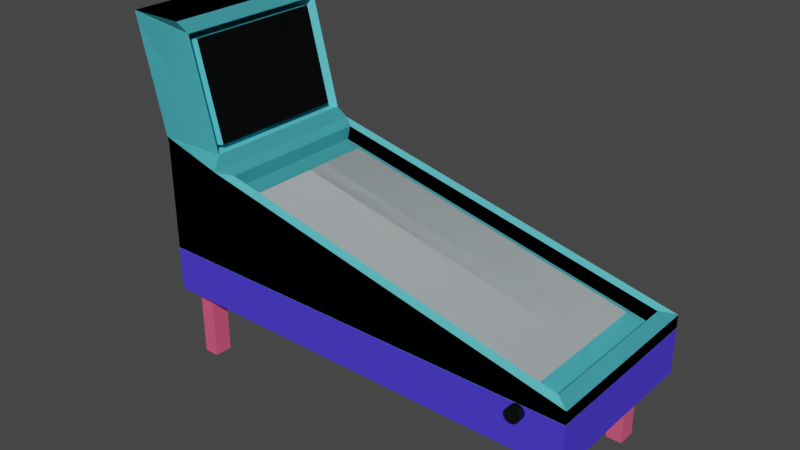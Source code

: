 # Source: gamingmachinee.blend  (saved by Blender 2.81.16; exported with 4.5.12 LTS)
import bpy
from mathutils import Matrix  # noqa: F401  (used for matrix-valued properties, if any)

bpy.ops.wm.read_factory_settings(use_empty=True)
scene = bpy.context.scene
scene.name = 'Scene'

# ---- collections
col_collection = bpy.data.collections.new('Collection'); scene.collection.children.link(col_collection)

# ---- materials (node trees are filled in below, after node groups)
mat_material = bpy.data.materials.new('Material')
mat_material.alpha_threshold = 0.0
mat_material.use_transparent_shadow = False
mat_material.line_color = (0.0, 0.0, 0.0, 1.0)
mat_material_001 = bpy.data.materials.new('Material.001')
mat_material_001.use_transparent_shadow = False
mat_material_002 = bpy.data.materials.new('Material.002')
mat_material_002.use_transparent_shadow = False
mat_material_003 = bpy.data.materials.new('Material.003')
mat_material_003.use_transparent_shadow = False
mat_material_004 = bpy.data.materials.new('Material.004')
mat_material_004.use_transparent_shadow = False

# ---- material node trees
mat_material.use_nodes = True; mat_material.node_tree.nodes.clear()
_N = mat_material.node_tree.nodes; _L = mat_material.node_tree.links
n0 = _N.new('ShaderNodeOutputMaterial'); n0.name = 'Material Output'; n0.location = (300, 300)
n1 = _N.new('ShaderNodeBsdfPrincipled'); n1.name = 'Principled BSDF'; n1.location = (10, 300)
n1.distribution = 'GGX'
n1.subsurface_method = 'BURLEY'
n1.inputs[0].default_value = (0.1222, 0.7108, 0.8, 1.0)
n1.inputs[2].default_value = 0.4
n1.inputs[3].default_value = 1.45
n1.inputs[27].default_value = (0.0, 0.0, 0.0, 1.0)
n1.inputs[28].default_value = 1.0
_L.new(n1.outputs[0], n0.inputs[0])
n0.is_active_output = True
mat_material_001.use_nodes = True; mat_material_001.node_tree.nodes.clear()
_N = mat_material_001.node_tree.nodes; _L = mat_material_001.node_tree.links
n0 = _N.new('ShaderNodeOutputMaterial'); n0.name = 'Material Output'; n0.location = (300, 300)
n1 = _N.new('ShaderNodeBsdfPrincipled'); n1.name = 'Principled BSDF'; n1.location = (10, 300)
n1.distribution = 'GGX'
n1.subsurface_method = 'BURLEY'
n1.inputs[3].default_value = 1.45
n1.inputs[27].default_value = (0.0, 0.0, 0.0, 1.0)
n1.inputs[28].default_value = 1.0
_L.new(n1.outputs[0], n0.inputs[0])
n0.is_active_output = True
mat_material_002.use_nodes = True; mat_material_002.node_tree.nodes.clear()
_N = mat_material_002.node_tree.nodes; _L = mat_material_002.node_tree.links
n0 = _N.new('ShaderNodeOutputMaterial'); n0.name = 'Material Output'; n0.location = (300, 300)
n1 = _N.new('ShaderNodeBsdfPrincipled'); n1.name = 'Principled BSDF'; n1.location = (10, 300)
n1.distribution = 'GGX'
n1.subsurface_method = 'BURLEY'
n1.inputs[0].default_value = (0.0, 0.0, 0.0, 1.0)
n1.inputs[3].default_value = 1.45
n1.inputs[27].default_value = (0.0, 0.0, 0.0, 1.0)
n1.inputs[28].default_value = 1.0
_L.new(n1.outputs[0], n0.inputs[0])
n0.is_active_output = True
mat_material_003.use_nodes = True; mat_material_003.node_tree.nodes.clear()
_N = mat_material_003.node_tree.nodes; _L = mat_material_003.node_tree.links
n0 = _N.new('ShaderNodeOutputMaterial'); n0.name = 'Material Output'; n0.location = (300, 300)
n1 = _N.new('ShaderNodeBsdfPrincipled'); n1.name = 'Principled BSDF'; n1.location = (10, 300)
n1.distribution = 'GGX'
n1.subsurface_method = 'BURLEY'
n1.inputs[0].default_value = (0.8, 0.1036, 0.2097, 1.0)
n1.inputs[3].default_value = 1.45
n1.inputs[27].default_value = (0.0, 0.0, 0.0, 1.0)
n1.inputs[28].default_value = 1.0
_L.new(n1.outputs[0], n0.inputs[0])
n0.is_active_output = True
mat_material_004.use_nodes = True; mat_material_004.node_tree.nodes.clear()
_N = mat_material_004.node_tree.nodes; _L = mat_material_004.node_tree.links
n0 = _N.new('ShaderNodeOutputMaterial'); n0.name = 'Material Output'; n0.location = (300, 300)
n1 = _N.new('ShaderNodeBsdfPrincipled'); n1.name = 'Principled BSDF'; n1.location = (10, 300)
n1.distribution = 'GGX'
n1.subsurface_method = 'BURLEY'
n1.inputs[0].default_value = (0.07067, 0.04333, 0.8, 1.0)
n1.inputs[3].default_value = 1.45
n1.inputs[27].default_value = (0.0, 0.0, 0.0, 1.0)
n1.inputs[28].default_value = 1.0
_L.new(n1.outputs[0], n0.inputs[0])
n0.is_active_output = True

# ---- world
world_world = bpy.data.worlds.new('World'); scene.world = world_world
world_world.use_nodes = True; world_world.node_tree.nodes.clear()
_N = world_world.node_tree.nodes; _L = world_world.node_tree.links
n0 = _N.new('ShaderNodeOutputWorld'); n0.name = 'World Output'; n0.location = (300, 300)
n1 = _N.new('ShaderNodeBackground'); n1.name = 'Background'; n1.location = (10, 300)
n1.inputs[0].default_value = (0.05088, 0.05088, 0.05088, 1.0)
_L.new(n1.outputs[0], n0.inputs[0])
n0.is_active_output = True
world_world.color = (0.05088, 0.05088, 0.05088)
world_world.use_sun_shadow = False
world_world.sun_shadow_jitter_overblur = 0.0

# ---- meshes
me_cube_001 = bpy.data.meshes.new('Cube.001')
me_cube_001.from_pydata([(-1.0, -1.0, -1.0), (-1.0, -1.0, 1.0), (-1.0, 1.0, -1.0), (-1.0, 1.0, 1.0), (1.0, -1.0, -1.0), (1.0, -1.0, 1.0), (1.0, 1.0, -1.0), (1.0, 1.0, 1.0), (51.32, 1.193, 1.756), (53.12, 2.337, 1.418), (-2.884, 2.337, 3.696), (-2.884, 2.337, 1.418), (4.944, 2.337, 1.418), (6.742, 1.193, 3.377), (-6.639, 2.337, 6.189), (0.5939, 2.337, 6.189), (51.32, -15.91, 1.756), (53.12, -17.05, 1.419), (-2.884, -17.05, 3.696), (-2.884, -17.05, 1.419), (4.944, -17.05, 1.419), (6.742, -15.91, 3.377), (-6.639, -17.05, 6.189), (0.5939, -17.05, 6.189), (-3.076, 2.337, 3.824), (4.516, 1.325, 3.712), (-3.076, -17.05, 3.824), (4.516, -16.04, 3.712), (-6.469, 2.337, 6.076), (-6.469, -17.05, 6.076), (0.9959, 1.325, 5.935), (0.9959, -16.04, 5.935), (-3.164, 0.2969, 5.621), (-0.06059, 0.2969, 3.661), (-3.164, -15.01, 5.621), (-0.06059, -15.01, 3.661), (0.9645, 0.2969, 5.793), (4.068, 0.2969, 3.834), (0.9645, -15.01, 5.793), (4.068, -15.01, 3.834), (4.944, 2.337, 3.442), (53.12, 2.337, 1.691), (4.944, -17.05, 3.442), (53.12, -17.05, 1.691), (6.316, 1.193, 3.068), (50.9, 1.193, 1.448), (6.316, -15.91, 3.068), (50.9, -15.91, 1.448), (9.171, 0.1442, 3.057), (48.29, 0.1442, 1.635), (9.171, -14.86, 3.057), (48.29, -14.86, 1.635), (51.32, -15.91, 1.756), (53.12, -17.05, 1.421), (-2.884, -17.05, 3.696), (-2.884, -17.05, 1.421), (4.944, -17.05, 1.421), (6.742, -15.91, 3.377), (-6.639, -17.05, 6.189), (0.5939, -17.05, 6.189), (51.32, 1.193, 1.756), (53.12, 2.337, 1.421), (-2.884, 2.337, 3.696), (-2.884, 2.337, 1.421), (-2.884, -7.358, 1.421), (51.32, -7.358, 1.756), (-2.884, -7.358, 3.696), (53.12, -7.358, 1.421), (4.944, 2.337, 1.421), (6.742, 1.193, 3.377), (4.862, -7.358, 1.421), (4.944, -7.358, 3.442), (-6.639, -7.358, 6.189), (-6.639, 2.337, 6.189), (0.5939, 2.337, 6.189), (0.5939, -7.358, 6.189), (-3.076, -17.05, 3.824), (4.516, -16.04, 3.712), (4.516, -7.358, 3.712), (-3.076, -7.358, 3.824), (-3.076, 2.337, 3.824), (4.516, 1.325, 3.712), (-6.469, -17.05, 6.076), (-6.469, -7.358, 6.076), (-6.469, 2.337, 6.076), (0.9959, -16.04, 5.935), (0.9959, -7.358, 5.935), (0.9959, 1.325, 5.935), (-3.164, -15.01, 5.621), (-3.164, -7.358, 5.621), (-0.06059, -7.358, 3.661), (-3.164, 0.2969, 5.621), (-0.06059, 0.2969, 3.661), (0.9645, -15.01, 5.793), (4.068, -15.01, 3.834), (0.9645, -7.358, 5.793), (4.068, -7.358, 3.834), (0.9645, 0.2969, 5.793), (4.068, 0.2969, 3.834), (4.944, -17.05, 3.442), (53.12, -17.05, 1.691), (53.12, -7.358, 1.691), (6.742, -7.358, 3.377), (4.944, 2.337, 3.442), (53.12, 2.337, 1.691), (6.316, -7.358, 3.068), (50.9, -7.358, 1.448), (6.316, -15.91, 3.068), (50.9, -15.91, 1.448), (6.316, 1.193, 3.068), (50.9, 1.193, 1.448), (9.171, -7.358, 3.057), (48.29, -7.358, 1.635), (9.171, -14.86, 3.057), (48.29, -14.86, 1.635), (9.171, 0.1442, 3.057), (48.29, 0.1442, 1.635), (48.01, -1.0, -1.0), (48.01, -1.0, 1.0), (48.01, 1.0, -1.0), (48.01, 1.0, 1.0), (50.01, -1.0, -1.0), (50.01, -1.0, 1.0), (50.01, 1.0, -1.0), (50.01, 1.0, 1.0), (-1.0, -16.02, -1.0), (-1.0, -16.02, 1.0), (-1.0, -14.02, -1.0), (-1.0, -14.02, 1.0), (1.0, -16.02, -1.0), (1.0, -16.02, 1.0), (1.0, -14.02, -1.0), (1.0, -14.02, 1.0), (48.01, -16.02, -1.0), (48.01, -16.02, 1.0), (48.01, -14.02, -1.0), (48.01, -14.02, 1.0), (50.01, -16.02, -1.0), (50.01, -16.02, 1.0), (50.01, -14.02, -1.0), (50.01, -14.02, 1.0), (47.62, -16.33, 1.422), (47.62, -17.89, 1.422), (47.44, -16.33, 1.419), (47.44, -17.89, 1.419), (47.27, -16.33, 1.411), (47.27, -17.89, 1.411), (47.12, -16.33, 1.397), (47.12, -17.89, 1.397), (46.98, -16.33, 1.379), (46.98, -17.89, 1.379), (46.87, -16.33, 1.357), (46.87, -17.89, 1.357), (46.78, -16.33, 1.331), (46.78, -17.89, 1.331), (46.73, -16.33, 1.304), (46.73, -17.89, 1.304), (46.71, -16.33, 1.275), (46.71, -17.89, 1.275), (46.73, -16.33, 1.246), (46.73, -17.89, 1.246), (46.78, -16.33, 1.218), (46.78, -17.89, 1.218), (46.87, -16.33, 1.193), (46.87, -17.89, 1.193), (46.98, -16.33, 1.171), (46.98, -17.89, 1.171), (47.12, -16.33, 1.152), (47.12, -17.89, 1.152), (47.27, -16.33, 1.139), (47.27, -17.89, 1.139), (47.44, -16.33, 1.13), (47.44, -17.89, 1.13), (47.62, -16.33, 1.127), (47.62, -17.89, 1.127), (47.8, -16.33, 1.13), (47.8, -17.89, 1.13), (47.97, -16.33, 1.139), (47.97, -17.89, 1.139), (48.12, -16.33, 1.152), (48.12, -17.89, 1.152), (48.26, -16.33, 1.171), (48.26, -17.89, 1.171), (48.38, -16.33, 1.193), (48.38, -17.89, 1.193), (48.46, -16.33, 1.218), (48.46, -17.89, 1.218), (48.51, -16.33, 1.246), (48.51, -17.89, 1.246), (48.53, -16.33, 1.275), (48.53, -17.89, 1.275), (48.51, -16.33, 1.304), (48.51, -17.89, 1.304), (48.46, -16.33, 1.331), (48.46, -17.89, 1.331), (48.38, -16.33, 1.357), (48.38, -17.89, 1.357), (48.26, -16.33, 1.379), (48.26, -17.89, 1.379), (48.12, -16.33, 1.397), (48.12, -17.89, 1.397), (47.97, -16.33, 1.411), (47.97, -17.89, 1.411), (47.8, -16.33, 1.419), (47.8, -17.89, 1.419), (47.62, 3.227, 1.422), (47.62, 1.662, 1.422), (47.44, 3.227, 1.419), (47.44, 1.662, 1.419), (47.27, 3.227, 1.411), (47.27, 1.662, 1.411), (47.12, 3.227, 1.397), (47.12, 1.662, 1.397), (46.98, 3.227, 1.379), (46.98, 1.662, 1.379), (46.87, 3.227, 1.357), (46.87, 1.662, 1.357), (46.78, 3.227, 1.331), (46.78, 1.662, 1.331), (46.73, 3.227, 1.304), (46.73, 1.662, 1.304), (46.71, 3.227, 1.275), (46.71, 1.662, 1.275), (46.73, 3.227, 1.246), (46.73, 1.662, 1.246), (46.78, 3.227, 1.218), (46.78, 1.662, 1.218), (46.87, 3.227, 1.193), (46.87, 1.662, 1.193), (46.98, 3.227, 1.171), (46.98, 1.662, 1.171), (47.12, 3.227, 1.152), (47.12, 1.662, 1.152), (47.27, 3.227, 1.139), (47.27, 1.662, 1.139), (47.44, 3.227, 1.13), (47.44, 1.662, 1.13), (47.62, 3.227, 1.127), (47.62, 1.662, 1.127), (47.8, 3.227, 1.13), (47.8, 1.662, 1.13), (47.97, 3.227, 1.139), (47.97, 1.662, 1.139), (48.12, 3.227, 1.152), (48.12, 1.662, 1.152), (48.26, 3.227, 1.171), (48.26, 1.662, 1.171), (48.38, 3.227, 1.193), (48.38, 1.662, 1.193), (48.46, 3.227, 1.218), (48.46, 1.662, 1.218), (48.51, 3.227, 1.246), (48.51, 1.662, 1.246), (48.53, 3.227, 1.275), (48.53, 1.662, 1.275), (48.51, 3.227, 1.304), (48.51, 1.662, 1.304), (48.46, 3.227, 1.331), (48.46, 1.662, 1.331), (48.38, 3.227, 1.357), (48.38, 1.662, 1.357), (48.26, 3.227, 1.379), (48.26, 1.662, 1.379), (48.12, 3.227, 1.397), (48.12, 1.662, 1.397), (47.97, 3.227, 1.411), (47.97, 1.662, 1.411), (47.8, 3.227, 1.419), (47.8, 1.662, 1.419), (4.944, 2.336, 0.478), (-2.884, 2.336, 0.478), (53.12, -7.359, 0.4814), (53.12, 2.336, 0.478), (-2.884, -7.359, 0.4814), (4.862, -7.359, 0.4814), (4.944, -17.05, 0.4788), (-2.884, -17.05, 0.4788), (53.12, -17.05, 0.4788)], [], [(0, 1, 3, 2), (2, 3, 7, 6), (6, 7, 5, 4), (4, 5, 1, 0), (2, 6, 4, 0), (7, 3, 1, 5), (64, 66, 10, 11), (12, 40, 41, 9), (9, 41, 101, 67), (12, 9, 272, 269), (30, 28, 14, 15), (13, 102, 105, 44), (17, 20, 275, 277), (11, 10, 40, 12), (15, 14, 72, 75), (86, 30, 15, 75), (28, 83, 72, 14), (64, 19, 18, 66), (20, 17, 43, 42), (17, 67, 101, 43), (9, 67, 271, 272), (31, 23, 22, 29), (16, 65, 106, 47), (67, 17, 277, 271), (19, 20, 42, 18), (23, 75, 72, 22), (86, 75, 23, 31), (29, 22, 72, 83), (18, 26, 79, 66), (71, 78, 27, 42), (42, 27, 26, 18), (10, 66, 79, 24), (71, 40, 25, 78), (40, 10, 24, 25), (26, 29, 83, 79), (30, 86, 89, 32), (27, 31, 29, 26), (24, 79, 83, 28), (86, 31, 34, 89), (25, 24, 28, 30), (90, 33, 37, 96), (32, 89, 95, 36), (27, 78, 90, 35), (31, 27, 35, 34), (25, 30, 32, 33), (78, 25, 33, 90), (96, 95, 38, 39), (96, 37, 36, 95), (34, 35, 39, 38), (33, 32, 36, 37), (89, 34, 38, 95), (35, 90, 96, 39), (13, 8, 41, 40), (8, 65, 101, 41), (102, 13, 40, 71), (16, 21, 42, 43), (65, 16, 43, 101), (21, 102, 71, 42), (45, 44, 48, 49), (44, 105, 111, 48), (8, 13, 44, 45), (102, 21, 46, 105), (21, 16, 47, 46), (65, 8, 45, 106), (49, 48, 111, 112), (51, 112, 111, 50), (105, 46, 50, 111), (46, 47, 51, 50), (106, 45, 49, 112), (47, 106, 112, 51), (64, 55, 54, 66), (56, 53, 100, 99), (53, 67, 101, 100), (56, 70, 67, 53), (85, 59, 58, 82), (57, 107, 105, 102), (55, 64, 70, 56), (55, 56, 99, 54), (59, 75, 72, 58), (86, 75, 59, 85), (82, 58, 72, 83), (64, 66, 62, 63), (68, 103, 104, 61), (61, 104, 101, 67), (68, 61, 67, 70), (87, 84, 73, 74), (60, 110, 106, 65), (63, 68, 70, 64), (63, 62, 103, 68), (74, 73, 72, 75), (86, 87, 74, 75), (84, 83, 72, 73), (62, 66, 79, 80), (71, 103, 81, 78), (103, 62, 80, 81), (54, 76, 79, 66), (71, 78, 77, 99), (99, 77, 76, 54), (80, 79, 83, 84), (81, 80, 84, 87), (76, 82, 83, 79), (77, 85, 82, 76), (88, 93, 95, 89), (96, 98, 97, 95), (96, 95, 93, 94), (91, 97, 98, 92), (89, 95, 97, 91), (92, 98, 96, 90), (57, 99, 100, 52), (52, 100, 101, 65), (102, 71, 99, 57), (60, 104, 103, 69), (65, 101, 104, 60), (69, 103, 71, 102), (108, 114, 113, 107), (107, 113, 111, 105), (52, 108, 107, 57), (102, 105, 109, 69), (69, 109, 110, 60), (65, 106, 108, 52), (114, 112, 111, 113), (116, 115, 111, 112), (105, 111, 115, 109), (109, 115, 116, 110), (106, 112, 114, 108), (110, 116, 112, 106), (119, 120, 124, 123), (123, 124, 122, 121), (121, 122, 118, 117), (119, 123, 121, 117), (125, 126, 128, 127), (127, 128, 132, 131), (131, 132, 130, 129), (129, 130, 126, 125), (127, 131, 129, 125), (135, 136, 140, 139), (139, 140, 138, 137), (137, 138, 134, 133), (135, 139, 137, 133), (141, 142, 144, 143), (143, 144, 146, 145), (145, 146, 148, 147), (147, 148, 150, 149), (149, 150, 152, 151), (151, 152, 154, 153), (153, 154, 156, 155), (155, 156, 158, 157), (157, 158, 160, 159), (159, 160, 162, 161), (161, 162, 164, 163), (163, 164, 166, 165), (165, 166, 168, 167), (167, 168, 170, 169), (169, 170, 172, 171), (171, 172, 174, 173), (173, 174, 176, 175), (175, 176, 178, 177), (177, 178, 180, 179), (179, 180, 182, 181), (181, 182, 184, 183), (183, 184, 186, 185), (185, 186, 188, 187), (187, 188, 190, 189), (189, 190, 192, 191), (191, 192, 194, 193), (193, 194, 196, 195), (195, 196, 198, 197), (197, 198, 200, 199), (199, 200, 202, 201), (144, 142, 204, 202, 200, 198, 196, 194, 192, 190, 188, 186, 184, 182, 180, 178, 176, 174, 172, 170, 168, 166, 164, 162, 160, 158, 156, 154, 152, 150, 148, 146), (201, 202, 204, 203), (203, 204, 142, 141), (141, 143, 145, 147, 149, 151, 153, 155, 157, 159, 161, 163, 165, 167, 169, 171, 173, 175, 177, 179, 181, 183, 185, 187, 189, 191, 193, 195, 197, 199, 201, 203), (205, 206, 208, 207), (207, 208, 210, 209), (209, 210, 212, 211), (211, 212, 214, 213), (213, 214, 216, 215), (215, 216, 218, 217), (217, 218, 220, 219), (219, 220, 222, 221), (221, 222, 224, 223), (223, 224, 226, 225), (225, 226, 228, 227), (227, 228, 230, 229), (229, 230, 232, 231), (231, 232, 234, 233), (233, 234, 236, 235), (235, 236, 238, 237), (237, 238, 240, 239), (239, 240, 242, 241), (241, 242, 244, 243), (243, 244, 246, 245), (245, 246, 248, 247), (247, 248, 250, 249), (249, 250, 252, 251), (251, 252, 254, 253), (253, 254, 256, 255), (255, 256, 258, 257), (257, 258, 260, 259), (259, 260, 262, 261), (261, 262, 264, 263), (263, 264, 266, 265), (208, 206, 268, 266, 264, 262, 260, 258, 256, 254, 252, 250, 248, 246, 244, 242, 240, 238, 236, 234, 232, 230, 228, 226, 224, 222, 220, 218, 216, 214, 212, 210), (265, 266, 268, 267), (267, 268, 206, 205), (205, 207, 209, 211, 213, 215, 217, 219, 221, 223, 225, 227, 229, 231, 233, 235, 237, 239, 241, 243, 245, 247, 249, 251, 253, 255, 257, 259, 261, 263, 265, 267), (269, 272, 271, 274), (270, 269, 274, 273), (275, 274, 271, 277), (276, 273, 274, 275), (19, 64, 273, 276), (64, 11, 270, 273), (20, 19, 276, 275), (11, 12, 269, 270)])
me_cube_001.polygons.foreach_set('material_index', [3, 3, 3, 3, 0, 0, 0, 0, 0, 4, 0, 0, 4, 0, 0, 0, 0, 0, 0, 0, 4, 0, 0, 4, 0, 0, 0, 0, 0, 0, 0, 0, 0, 0, 0, 0, 0, 0, 0, 0, 0, 0, 0, 0, 0, 0, 0, 0, 0, 0, 0, 0, 0, 0, 0, 0, 0, 0, 0, 0, 0, 0, 0, 0, 0, 0, 0, 0, 0, 0, 0, 0, 0, 0, 0, 0, 0, 0, 0, 0, 0, 0, 0, 0, 0, 0, 0, 0, 0, 0, 0, 0, 0, 0, 0, 0, 0, 0, 0, 0, 0, 0, 0, 2, 2, 0, 0, 0, 0, 0, 0, 0, 0, 0, 0, 0, 0, 0, 0, 0, 1, 1, 0, 0, 0, 0, 3, 3, 3, 0, 3, 3, 3, 3, 0, 3, 3, 3, 0, 2, 2, 2, 2, 2, 2, 2, 2, 2, 2, 2, 2, 2, 2, 2, 2, 2, 2, 2, 2, 2, 2, 2, 2, 2, 2, 2, 2, 2, 2, 2, 2, 2, 0, 2, 2, 2, 2, 2, 2, 2, 2, 2, 2, 2, 2, 2, 2, 2, 2, 2, 2, 2, 2, 2, 2, 2, 2, 2, 2, 2, 2, 2, 2, 0, 2, 2, 2, 0, 0, 0, 0, 4, 4, 4, 4])
_uv = me_cube_001.uv_layers.new(name='UVMap')
_uv.uv.foreach_set('vector', [0.375, 0.0, 0.625, 0.0, 0.625, 0.25, 0.375, 0.25, 0.375, 0.25, 0.625, 0.25, 0.625, 0.5, 0.375, 0.5, 0.375, 0.5, 0.625, 0.5, 0.625, 0.75, 0.375, 0.75, 0.375, 0.75, 0.625, 0.75, 0.625, 1.0, 0.375, 1.0, 0.125, 0.5, 0.375, 0.5, 0.375, 0.75, 0.125, 0.75, 0.625, 0.5, 0.875, 0.5, 0.875, 0.75, 0.625, 0.75, 0.375, 0.125, 0.625, 0.125, 0.625, 0.25, 0.375, 0.25, 0.375, 0.3702, 0.625, 0.3702, 0.625, 0.5, 0.375, 0.5, 0.375, 0.5, 0.625, 0.5, 0.625, 0.625, 0.375, 0.625, 0.375, 0.3702, 0.375, 0.5, 0.375, 0.5, 0.375, 0.3702, 0.625, 0.3702, 0.625, 0.25, 0.625, 0.25, 0.625, 0.3702, 0.7499, 0.5076, 0.7499, 0.625, 0.7499, 0.625, 0.7499, 0.5076, 0.375, 0.5, 0.375, 0.3702, 0.375, 0.3702, 0.375, 0.5, 0.375, 0.25, 0.625, 0.25, 0.625, 0.3702, 0.375, 0.3702, 0.7548, 0.5, 0.875, 0.5, 0.875, 0.625, 0.7548, 0.625, 0.7548, 0.625, 0.7548, 0.5, 0.7548, 0.5, 0.7548, 0.625, 0.625, 0.25, 0.625, 0.125, 0.625, 0.125, 0.625, 0.25, 0.375, 0.125, 0.375, 0.25, 0.625, 0.25, 0.625, 0.125, 0.375, 0.3702, 0.375, 0.5, 0.625, 0.5, 0.625, 0.3702, 0.375, 0.5, 0.375, 0.625, 0.625, 0.625, 0.625, 0.5, 0.375, 0.5, 0.375, 0.625, 0.375, 0.625, 0.375, 0.5, 0.625, 0.3702, 0.625, 0.3702, 0.625, 0.25, 0.625, 0.25, 0.6298, 0.5076, 0.6298, 0.625, 0.6298, 0.625, 0.6298, 0.5076, 0.375, 0.625, 0.375, 0.5, 0.375, 0.5, 0.375, 0.625, 0.375, 0.25, 0.375, 0.3702, 0.625, 0.3702, 0.625, 0.25, 0.7548, 0.5, 0.7548, 0.625, 0.875, 0.625, 0.875, 0.5, 0.7548, 0.625, 0.7548, 0.625, 0.7548, 0.5, 0.7548, 0.5, 0.625, 0.25, 0.625, 0.25, 0.625, 0.125, 0.625, 0.125, 0.625, 0.25, 0.625, 0.25, 0.625, 0.125, 0.625, 0.125, 0.7548, 0.625, 0.7548, 0.625, 0.7548, 0.5, 0.7548, 0.5, 0.625, 0.3702, 0.625, 0.3702, 0.625, 0.25, 0.625, 0.25, 0.625, 0.25, 0.625, 0.125, 0.625, 0.125, 0.625, 0.25, 0.7548, 0.625, 0.7548, 0.5, 0.7548, 0.5, 0.7548, 0.625, 0.625, 0.3702, 0.625, 0.25, 0.625, 0.25, 0.625, 0.3702, 0.625, 0.25, 0.625, 0.25, 0.625, 0.125, 0.625, 0.125, 0.7548, 0.5, 0.7548, 0.625, 0.7548, 0.625, 0.7548, 0.5, 0.625, 0.3702, 0.625, 0.3702, 0.625, 0.25, 0.625, 0.25, 0.625, 0.25, 0.625, 0.125, 0.625, 0.125, 0.625, 0.25, 0.7548, 0.625, 0.7548, 0.5, 0.7548, 0.5, 0.7548, 0.625, 0.625, 0.3702, 0.625, 0.25, 0.625, 0.25, 0.625, 0.3702, 0.7548, 0.625, 0.7548, 0.5, 0.7548, 0.5, 0.7548, 0.625, 0.7548, 0.5, 0.7548, 0.625, 0.7548, 0.625, 0.7548, 0.5, 0.7548, 0.5, 0.7548, 0.625, 0.7548, 0.625, 0.7548, 0.5, 0.625, 0.3702, 0.625, 0.3702, 0.625, 0.3702, 0.625, 0.3702, 0.625, 0.3702, 0.625, 0.3702, 0.625, 0.3702, 0.625, 0.3702, 0.7548, 0.625, 0.7548, 0.5, 0.7548, 0.5, 0.7548, 0.625, 0.7548, 0.625, 0.7548, 0.625, 0.7548, 0.5, 0.7548, 0.5, 0.7548, 0.625, 0.7548, 0.5, 0.7548, 0.5, 0.7548, 0.625, 0.625, 0.3702, 0.625, 0.3702, 0.625, 0.3702, 0.625, 0.3702, 0.625, 0.3702, 0.625, 0.3702, 0.625, 0.3702, 0.625, 0.3702, 0.7548, 0.625, 0.7548, 0.5, 0.7548, 0.5, 0.7548, 0.625, 0.7548, 0.5, 0.7548, 0.625, 0.7548, 0.625, 0.7548, 0.5, 0.7499, 0.5076, 0.6298, 0.5076, 0.625, 0.5, 0.7548, 0.5, 0.6298, 0.5076, 0.6298, 0.625, 0.625, 0.625, 0.625, 0.5, 0.7499, 0.625, 0.7499, 0.5076, 0.7548, 0.5, 0.7548, 0.625, 0.6298, 0.5076, 0.7499, 0.5076, 0.7548, 0.5, 0.625, 0.5, 0.6298, 0.625, 0.6298, 0.5076, 0.625, 0.5, 0.625, 0.625, 0.7499, 0.5076, 0.7499, 0.625, 0.7548, 0.625, 0.7548, 0.5, 0.6298, 0.5076, 0.7499, 0.5076, 0.7499, 0.5076, 0.6298, 0.5076, 0.7499, 0.5076, 0.7499, 0.625, 0.7499, 0.625, 0.7499, 0.5076, 0.6298, 0.5076, 0.7499, 0.5076, 0.7499, 0.5076, 0.6298, 0.5076, 0.7499, 0.625, 0.7499, 0.5076, 0.7499, 0.5076, 0.7499, 0.625, 0.7499, 0.5076, 0.6298, 0.5076, 0.6298, 0.5076, 0.7499, 0.5076, 0.6298, 0.625, 0.6298, 0.5076, 0.6298, 0.5076, 0.6298, 0.625, 0.6298, 0.5076, 0.7499, 0.5076, 0.7499, 0.625, 0.6298, 0.625, 0.6298, 0.5076, 0.6298, 0.625, 0.7499, 0.625, 0.7499, 0.5076, 0.7499, 0.625, 0.7499, 0.5076, 0.7499, 0.5076, 0.7499, 0.625, 0.7499, 0.5076, 0.6298, 0.5076, 0.6298, 0.5076, 0.7499, 0.5076, 0.6298, 0.625, 0.6298, 0.5076, 0.6298, 0.5076, 0.6298, 0.625, 0.6298, 0.5076, 0.6298, 0.625, 0.6298, 0.625, 0.6298, 0.5076, 0.375, 0.125, 0.375, 0.25, 0.625, 0.25, 0.625, 0.125, 0.375, 0.3702, 0.375, 0.5, 0.625, 0.5, 0.625, 0.3702, 0.375, 0.5, 0.375, 0.625, 0.625, 0.625, 0.625, 0.5, 0.2452, 0.5, 0.2452, 0.625, 0.375, 0.625, 0.375, 0.5, 0.625, 0.3702, 0.625, 0.3702, 0.625, 0.25, 0.625, 0.25, 0.7499, 0.5076, 0.7499, 0.5076, 0.7499, 0.625, 0.7499, 0.625, 0.125, 0.5, 0.125, 0.625, 0.2452, 0.625, 0.2452, 0.5, 0.375, 0.25, 0.375, 0.3702, 0.625, 0.3702, 0.625, 0.25, 0.7548, 0.5, 0.7548, 0.625, 0.875, 0.625, 0.875, 0.5, 0.7548, 0.625, 0.7548, 0.625, 0.7548, 0.5, 0.7548, 0.5, 0.625, 0.25, 0.625, 0.25, 0.625, 0.125, 0.625, 0.125, 0.375, 0.125, 0.625, 0.125, 0.625, 0.25, 0.375, 0.25, 0.375, 0.3702, 0.625, 0.3702, 0.625, 0.5, 0.375, 0.5, 0.375, 0.5, 0.625, 0.5, 0.625, 0.625, 0.375, 0.625, 0.2452, 0.5, 0.375, 0.5, 0.375, 0.625, 0.2452, 0.625, 0.625, 0.3702, 0.625, 0.25, 0.625, 0.25, 0.625, 0.3702, 0.6298, 0.5076, 0.6298, 0.5076, 0.6298, 0.625, 0.6298, 0.625, 0.125, 0.5, 0.2452, 0.5, 0.2452, 0.625, 0.125, 0.625, 0.375, 0.25, 0.625, 0.25, 0.625, 0.3702, 0.375, 0.3702, 0.7548, 0.5, 0.875, 0.5, 0.875, 0.625, 0.7548, 0.625, 0.7548, 0.625, 0.7548, 0.5, 0.7548, 0.5, 0.7548, 0.625, 0.625, 0.25, 0.625, 0.125, 0.625, 0.125, 0.625, 0.25, 0.625, 0.25, 0.625, 0.125, 0.625, 0.125, 0.625, 0.25, 0.7548, 0.625, 0.7548, 0.5, 0.7548, 0.5, 0.7548, 0.625, 0.625, 0.3702, 0.625, 0.25, 0.625, 0.25, 0.625, 0.3702, 0.625, 0.25, 0.625, 0.25, 0.625, 0.125, 0.625, 0.125, 0.7548, 0.625, 0.7548, 0.625, 0.7548, 0.5, 0.7548, 0.5, 0.625, 0.3702, 0.625, 0.3702, 0.625, 0.25, 0.625, 0.25, 0.625, 0.25, 0.625, 0.125, 0.625, 0.125, 0.625, 0.25, 0.625, 0.3702, 0.625, 0.25, 0.625, 0.25, 0.625, 0.3702, 0.625, 0.25, 0.625, 0.25, 0.625, 0.125, 0.625, 0.125, 0.625, 0.3702, 0.625, 0.3702, 0.625, 0.25, 0.625, 0.25, 0.7548, 0.5, 0.7548, 0.5, 0.7548, 0.625, 0.7548, 0.625, 0.7548, 0.625, 0.7548, 0.5, 0.7548, 0.5, 0.7548, 0.625, 0.7548, 0.625, 0.7548, 0.625, 0.7548, 0.5, 0.7548, 0.5, 0.625, 0.3702, 0.625, 0.3702, 0.625, 0.3702, 0.625, 0.3702, 0.7548, 0.625, 0.7548, 0.625, 0.7548, 0.5, 0.7548, 0.5, 0.7548, 0.5, 0.7548, 0.5, 0.7548, 0.625, 0.7548, 0.625, 0.7499, 0.5076, 0.7548, 0.5, 0.625, 0.5, 0.6298, 0.5076, 0.6298, 0.5076, 0.625, 0.5, 0.625, 0.625, 0.6298, 0.625, 0.7499, 0.625, 0.7548, 0.625, 0.7548, 0.5, 0.7499, 0.5076, 0.6298, 0.5076, 0.625, 0.5, 0.7548, 0.5, 0.7499, 0.5076, 0.6298, 0.625, 0.625, 0.625, 0.625, 0.5, 0.6298, 0.5076, 0.7499, 0.5076, 0.7548, 0.5, 0.7548, 0.625, 0.7499, 0.625, 0.6298, 0.5076, 0.6298, 0.5076, 0.7499, 0.5076, 0.7499, 0.5076, 0.7499, 0.5076, 0.7499, 0.5076, 0.7499, 0.625, 0.7499, 0.625, 0.6298, 0.5076, 0.6298, 0.5076, 0.7499, 0.5076, 0.7499, 0.5076, 0.7499, 0.625, 0.7499, 0.625, 0.7499, 0.5076, 0.7499, 0.5076, 0.7499, 0.5076, 0.7499, 0.5076, 0.6298, 0.5076, 0.6298, 0.5076, 0.6298, 0.625, 0.6298, 0.625, 0.6298, 0.5076, 0.6298, 0.5076, 0.6298, 0.5076, 0.6298, 0.625, 0.7499, 0.625, 0.7499, 0.5076, 0.6298, 0.5076, 0.7499, 0.5076, 0.7499, 0.625, 0.6298, 0.625, 0.7499, 0.625, 0.7499, 0.625, 0.7499, 0.5076, 0.7499, 0.5076, 0.7499, 0.5076, 0.7499, 0.5076, 0.6298, 0.5076, 0.6298, 0.5076, 0.6298, 0.625, 0.6298, 0.625, 0.6298, 0.5076, 0.6298, 0.5076, 0.6298, 0.5076, 0.6298, 0.5076, 0.6298, 0.625, 0.6298, 0.625, 0.375, 0.25, 0.625, 0.25, 0.625, 0.5, 0.375, 0.5, 0.375, 0.5, 0.625, 0.5, 0.625, 0.75, 0.375, 0.75, 0.375, 0.75, 0.625, 0.75, 0.625, 1.0, 0.375, 1.0, 0.125, 0.5, 0.375, 0.5, 0.375, 0.75, 0.125, 0.75, 0.375, 0.0, 0.625, 0.0, 0.625, 0.25, 0.375, 0.25, 0.375, 0.25, 0.625, 0.25, 0.625, 0.5, 0.375, 0.5, 0.375, 0.5, 0.625, 0.5, 0.625, 0.75, 0.375, 0.75, 0.375, 0.75, 0.625, 0.75, 0.625, 1.0, 0.375, 1.0, 0.125, 0.5, 0.375, 0.5, 0.375, 0.75, 0.125, 0.75, 0.375, 0.25, 0.625, 0.25, 0.625, 0.5, 0.375, 0.5, 0.375, 0.5, 0.625, 0.5, 0.625, 0.75, 0.375, 0.75, 0.375, 0.75, 0.625, 0.75, 0.625, 1.0, 0.375, 1.0, 0.125, 0.5, 0.375, 0.5, 0.375, 0.75, 0.125, 0.75, 1.0, 0.5, 1.0, 1.0, 0.9688, 1.0, 0.9688, 0.5, 0.9688, 0.5, 0.9688, 1.0, 0.9375, 1.0, 0.9375, 0.5, 0.9375, 0.5, 0.9375, 1.0, 0.9062, 1.0, 0.9062, 0.5, 0.9062, 0.5, 0.9062, 1.0, 0.875, 1.0, 0.875, 0.5, 0.875, 0.5, 0.875, 1.0, 0.8438, 1.0, 0.8438, 0.5, 0.8438, 0.5, 0.8438, 1.0, 0.8125, 1.0, 0.8125, 0.5, 0.8125, 0.5, 0.8125, 1.0, 0.7812, 1.0, 0.7812, 0.5, 0.7812, 0.5, 0.7812, 1.0, 0.75, 1.0, 0.75, 0.5, 0.75, 0.5, 0.75, 1.0, 0.7188, 1.0, 0.7188, 0.5, 0.7188, 0.5, 0.7188, 1.0, 0.6875, 1.0, 0.6875, 0.5, 0.6875, 0.5, 0.6875, 1.0, 0.6562, 1.0, 0.6562, 0.5, 0.6562, 0.5, 0.6562, 1.0, 0.625, 1.0, 0.625, 0.5, 0.625, 0.5, 0.625, 1.0, 0.5938, 1.0, 0.5938, 0.5, 0.5938, 0.5, 0.5938, 1.0, 0.5625, 1.0, 0.5625, 0.5, 0.5625, 0.5, 0.5625, 1.0, 0.5312, 1.0, 0.5312, 0.5, 0.5312, 0.5, 0.5312, 1.0, 0.5, 1.0, 0.5, 0.5, 0.5, 0.5, 0.5, 1.0, 0.4688, 1.0, 0.4688, 0.5, 0.4688, 0.5, 0.4688, 1.0, 0.4375, 1.0, 0.4375, 0.5, 0.4375, 0.5, 0.4375, 1.0, 0.4062, 1.0, 0.4062, 0.5, 0.4062, 0.5, 0.4062, 1.0, 0.375, 1.0, 0.375, 0.5, 0.375, 0.5, 0.375, 1.0, 0.3438, 1.0, 0.3438, 0.5, 0.3438, 0.5, 0.3438, 1.0, 0.3125, 1.0, 0.3125, 0.5, 0.3125, 0.5, 0.3125, 1.0, 0.2812, 1.0, 0.2812, 0.5, 0.2812, 0.5, 0.2812, 1.0, 0.25, 1.0, 0.25, 0.5, 0.25, 0.5, 0.25, 1.0, 0.2188, 1.0, 0.2188, 0.5, 0.2188, 0.5, 0.2188, 1.0, 0.1875, 1.0, 0.1875, 0.5, 0.1875, 0.5, 0.1875, 1.0, 0.1562, 1.0, 0.1562, 0.5, 0.1562, 0.5, 0.1562, 1.0, 0.125, 1.0, 0.125, 0.5, 0.125, 0.5, 0.125, 1.0, 0.09375, 1.0, 0.09375, 0.5, 0.09375, 0.5, 0.09375, 1.0, 0.0625, 1.0, 0.0625, 0.5, 0.2968, 0.4854, 0.25, 0.49, 0.2032, 0.4854, 0.1582, 0.4717, 0.1167, 0.4496, 0.08029, 0.4197, 0.05045, 0.3833, 0.02827, 0.3418, 0.01461, 0.2968, 0.01, 0.25, 0.01461, 0.2032, 0.02827, 0.1582, 0.05045, 0.1167, 0.08029, 0.08029, 0.1167, 0.05045, 0.1582, 0.02827, 0.2032, 0.01461, 0.25, 0.01, 0.2968, 0.01461, 0.3418, 0.02827, 0.3833, 0.05045, 0.4197, 0.08029, 0.4496, 0.1167, 0.4717, 0.1582, 0.4854, 0.2032, 0.49, 0.25, 0.4854, 0.2968, 0.4717, 0.3418, 0.4496, 0.3833, 0.4197, 0.4197, 0.3833, 0.4496, 0.3418, 0.4717, 0.0625, 0.5, 0.0625, 1.0, 0.03125, 1.0, 0.03125, 0.5, 0.03125, 0.5, 0.03125, 1.0, 0.0, 1.0, 0.0, 0.5, 0.75, 0.49, 0.7968, 0.4854, 0.8418, 0.4717, 0.8833, 0.4496, 0.9197, 0.4197, 0.9496, 0.3833, 0.9717, 0.3418, 0.9854, 0.2968, 0.99, 0.25, 0.9854, 0.2032, 0.9717, 0.1582, 0.9496, 0.1167, 0.9197, 0.08029, 0.8833, 0.05045, 0.8418, 0.02827, 0.7968, 0.01461, 0.75, 0.01, 0.7032, 0.01461, 0.6582, 0.02827, 0.6167, 0.05045, 0.5803, 0.08029, 0.5504, 0.1167, 0.5283, 0.1582, 0.5146, 0.2032, 0.51, 0.25, 0.5146, 0.2968, 0.5283, 0.3418, 0.5504, 0.3833, 0.5803, 0.4197, 0.6167, 0.4496, 0.6582, 0.4717, 0.7032, 0.4854, 1.0, 0.5, 1.0, 1.0, 0.9688, 1.0, 0.9688, 0.5, 0.9688, 0.5, 0.9688, 1.0, 0.9375, 1.0, 0.9375, 0.5, 0.9375, 0.5, 0.9375, 1.0, 0.9062, 1.0, 0.9062, 0.5, 0.9062, 0.5, 0.9062, 1.0, 0.875, 1.0, 0.875, 0.5, 0.875, 0.5, 0.875, 1.0, 0.8438, 1.0, 0.8438, 0.5, 0.8438, 0.5, 0.8438, 1.0, 0.8125, 1.0, 0.8125, 0.5, 0.8125, 0.5, 0.8125, 1.0, 0.7812, 1.0, 0.7812, 0.5, 0.7812, 0.5, 0.7812, 1.0, 0.75, 1.0, 0.75, 0.5, 0.75, 0.5, 0.75, 1.0, 0.7188, 1.0, 0.7188, 0.5, 0.7188, 0.5, 0.7188, 1.0, 0.6875, 1.0, 0.6875, 0.5, 0.6875, 0.5, 0.6875, 1.0, 0.6562, 1.0, 0.6562, 0.5, 0.6562, 0.5, 0.6562, 1.0, 0.625, 1.0, 0.625, 0.5, 0.625, 0.5, 0.625, 1.0, 0.5938, 1.0, 0.5938, 0.5, 0.5938, 0.5, 0.5938, 1.0, 0.5625, 1.0, 0.5625, 0.5, 0.5625, 0.5, 0.5625, 1.0, 0.5312, 1.0, 0.5312, 0.5, 0.5312, 0.5, 0.5312, 1.0, 0.5, 1.0, 0.5, 0.5, 0.5, 0.5, 0.5, 1.0, 0.4688, 1.0, 0.4688, 0.5, 0.4688, 0.5, 0.4688, 1.0, 0.4375, 1.0, 0.4375, 0.5, 0.4375, 0.5, 0.4375, 1.0, 0.4062, 1.0, 0.4062, 0.5, 0.4062, 0.5, 0.4062, 1.0, 0.375, 1.0, 0.375, 0.5, 0.375, 0.5, 0.375, 1.0, 0.3438, 1.0, 0.3438, 0.5, 0.3438, 0.5, 0.3438, 1.0, 0.3125, 1.0, 0.3125, 0.5, 0.3125, 0.5, 0.3125, 1.0, 0.2812, 1.0, 0.2812, 0.5, 0.2812, 0.5, 0.2812, 1.0, 0.25, 1.0, 0.25, 0.5, 0.25, 0.5, 0.25, 1.0, 0.2188, 1.0, 0.2188, 0.5, 0.2188, 0.5, 0.2188, 1.0, 0.1875, 1.0, 0.1875, 0.5, 0.1875, 0.5, 0.1875, 1.0, 0.1562, 1.0, 0.1562, 0.5, 0.1562, 0.5, 0.1562, 1.0, 0.125, 1.0, 0.125, 0.5, 0.125, 0.5, 0.125, 1.0, 0.09375, 1.0, 0.09375, 0.5, 0.09375, 0.5, 0.09375, 1.0, 0.0625, 1.0, 0.0625, 0.5, 0.2968, 0.4854, 0.25, 0.49, 0.2032, 0.4854, 0.1582, 0.4717, 0.1167, 0.4496, 0.08029, 0.4197, 0.05045, 0.3833, 0.02827, 0.3418, 0.01461, 0.2968, 0.01, 0.25, 0.01461, 0.2032, 0.02827, 0.1582, 0.05045, 0.1167, 0.08029, 0.08029, 0.1167, 0.05045, 0.1582, 0.02827, 0.2032, 0.01461, 0.25, 0.01, 0.2968, 0.01461, 0.3418, 0.02827, 0.3833, 0.05045, 0.4197, 0.08029, 0.4496, 0.1167, 0.4717, 0.1582, 0.4854, 0.2032, 0.49, 0.25, 0.4854, 0.2968, 0.4717, 0.3418, 0.4496, 0.3833, 0.4197, 0.4197, 0.3833, 0.4496, 0.3418, 0.4717, 0.0625, 0.5, 0.0625, 1.0, 0.03125, 1.0, 0.03125, 0.5, 0.03125, 0.5, 0.03125, 1.0, 0.0, 1.0, 0.0, 0.5, 0.75, 0.49, 0.7968, 0.4854, 0.8418, 0.4717, 0.8833, 0.4496, 0.9197, 0.4197, 0.9496, 0.3833, 0.9717, 0.3418, 0.9854, 0.2968, 0.99, 0.25, 0.9854, 0.2032, 0.9717, 0.1582, 0.9496, 0.1167, 0.9197, 0.08029, 0.8833, 0.05045, 0.8418, 0.02827, 0.7968, 0.01461, 0.75, 0.01, 0.7032, 0.01461, 0.6582, 0.02827, 0.6167, 0.05045, 0.5803, 0.08029, 0.5504, 0.1167, 0.5283, 0.1582, 0.5146, 0.2032, 0.51, 0.25, 0.5146, 0.2968, 0.5283, 0.3418, 0.5504, 0.3833, 0.5803, 0.4197, 0.6167, 0.4496, 0.6582, 0.4717, 0.7032, 0.4854, 0.2452, 0.5, 0.375, 0.5, 0.375, 0.625, 0.2452, 0.625, 0.125, 0.5, 0.2452, 0.5, 0.2452, 0.625, 0.125, 0.625, 0.2452, 0.5, 0.2452, 0.625, 0.375, 0.625, 0.375, 0.5, 0.125, 0.5, 0.125, 0.625, 0.2452, 0.625, 0.2452, 0.5, 0.375, 0.25, 0.375, 0.125, 0.375, 0.125, 0.375, 0.25, 0.375, 0.125, 0.375, 0.25, 0.375, 0.25, 0.375, 0.125, 0.375, 0.3702, 0.375, 0.25, 0.375, 0.25, 0.375, 0.3702, 0.375, 0.25, 0.375, 0.3702, 0.375, 0.3702, 0.375, 0.25])
me_cube_001.materials.append(mat_material)
me_cube_001.materials.append(mat_material_001)
me_cube_001.materials.append(mat_material_002)
me_cube_001.materials.append(mat_material_003)
me_cube_001.materials.append(mat_material_004)
me_cube_001.use_remesh_fix_poles = True
me_cube_001.use_remesh_preserve_attributes = False
me_cube_001.use_mirror_vertex_groups = False
me_cube_001.update()

# ---- objects
ob_cube_001 = bpy.data.objects.new('Cube.001', me_cube_001)

# ---- transforms, parenting, visibility, modifiers, constraints
ob_cube_001.location = (-4.079, 1.386, 0.9162)
ob_cube_001.scale = (0.1624, 0.1883, 1.0)
ob_cube_001.lineart.crease_threshold = 0.0

# ---- collection membership
col_collection.objects.link(ob_cube_001)

# ---- scene / render settings (as saved in the file)
scene.frame_start = 1; scene.frame_end = 250; scene.frame_set(1)
scene.render.engine = 'BLENDER_EEVEE_NEXT'
scene.cycles.use_denoising = False
scene.cycles.samples = 128
scene.cycles.sampling_pattern = 'TABULATED_SOBOL'
scene.cycles.use_adaptive_sampling = False
scene.cycles.use_light_tree = False
scene.view_settings.view_transform = 'Filmic'
bpy.context.view_layer.update()

# ---- added for rendering (the .blend has no active camera and no usable light): camera, sun
cam_auto = bpy.data.cameras.new('AutoCamera')
cam_auto.lens = 50.0
cam_auto.sensor_width = 36.0
cam_auto.clip_end = 1000.0
ob_auto_camera = bpy.data.objects.new('AutoCamera', cam_auto)
scene.collection.objects.link(ob_auto_camera)
ob_auto_camera.location = (11.4601, -14.1133, 12.9225)
ob_auto_camera.rotation_euler = (1.09748, -7.21219e-08, 0.694738)
scene.camera = ob_auto_camera
light_auto_sun = bpy.data.lights.new('AutoSun', 'SUN')
light_auto_sun.energy = 3.0
light_auto_sun.angle = 0.0523599
ob_auto_sun = bpy.data.objects.new('AutoSun', light_auto_sun)
scene.collection.objects.link(ob_auto_sun)
ob_auto_sun.rotation_euler = (0.872665, 0.174533, 0.523599)
bpy.context.view_layer.update()
